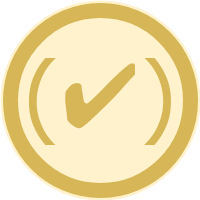

The diagram above was exported from draw.io. Its source (the exported page's mxGraphModel, read from the mxfile embedded in the PNG):
<mxGraphModel dx="1182" dy="765" grid="1" gridSize="10" guides="1" tooltips="1" connect="1" arrows="1" fold="1" page="1" pageScale="1" pageWidth="200" pageHeight="200" math="0" shadow="0">
  <root>
    <mxCell id="2JQ4D0j1xpL0WkVz7ujV-0" />
    <mxCell id="2JQ4D0j1xpL0WkVz7ujV-1" parent="2JQ4D0j1xpL0WkVz7ujV-0" />
    <mxCell id="uB37S0AH1KF6DqXlZfyM-0" value="" style="ellipse;whiteSpace=wrap;html=1;strokeWidth=20;fontSize=90;fontFamily=Verdana;fillColor=none;strokeColor=#FFF2CC;fontColor=#D6B656;spacingBottom=20;fontStyle=0" vertex="1" parent="2JQ4D0j1xpL0WkVz7ujV-1">
      <mxGeometry x="10" y="10" width="180" height="180" as="geometry" />
    </mxCell>
    <mxCell id="2JQ4D0j1xpL0WkVz7ujV-2" value="(&lt;font style=&quot;font-size: 90px;&quot;&gt;✔)&lt;/font&gt;" style="ellipse;whiteSpace=wrap;html=1;strokeWidth=15;fontSize=90;fontFamily=Verdana;fillColor=#fff2cc;strokeColor=#d6b656;fontColor=#D6B656;spacingBottom=20;fontStyle=0" vertex="1" parent="2JQ4D0j1xpL0WkVz7ujV-1">
      <mxGeometry x="10" y="10" width="180" height="180" as="geometry" />
    </mxCell>
  </root>
</mxGraphModel>